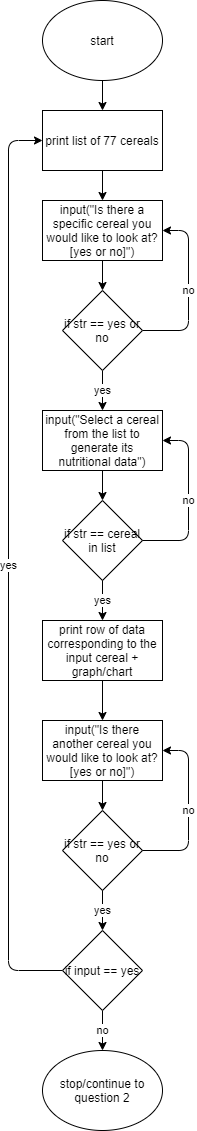

The diagram above was exported from draw.io. Its source (the exported page's mxGraphModel, read from the mxfile embedded in the PNG):
<mxGraphModel dx="1422" dy="747" grid="1" gridSize="10" guides="1" tooltips="1" connect="1" arrows="1" fold="1" page="1" pageScale="1" pageWidth="827" pageHeight="1169" math="0" shadow="0">
  <root>
    <mxCell id="WIyWlLk6GJQsqaUBKTNV-0" />
    <mxCell id="WIyWlLk6GJQsqaUBKTNV-1" parent="WIyWlLk6GJQsqaUBKTNV-0" />
    <mxCell id="zb7riz_PoNb3iT8nU-q4-0" value="start" style="ellipse;whiteSpace=wrap;html=1;" vertex="1" parent="WIyWlLk6GJQsqaUBKTNV-1">
      <mxGeometry x="354" y="30" width="120" height="80" as="geometry" />
    </mxCell>
    <mxCell id="zb7riz_PoNb3iT8nU-q4-1" value="print list of 77 cereals" style="rounded=0;whiteSpace=wrap;html=1;" vertex="1" parent="WIyWlLk6GJQsqaUBKTNV-1">
      <mxGeometry x="354" y="140" width="120" height="60" as="geometry" />
    </mxCell>
    <mxCell id="zb7riz_PoNb3iT8nU-q4-2" value="input(&quot;Select a cereal from the list to generate its nutritional data&quot;)" style="rounded=0;whiteSpace=wrap;html=1;" vertex="1" parent="WIyWlLk6GJQsqaUBKTNV-1">
      <mxGeometry x="354" y="440" width="120" height="60" as="geometry" />
    </mxCell>
    <mxCell id="zb7riz_PoNb3iT8nU-q4-7" value="&lt;span&gt;input(&quot;Is there a specific cereal you would like to look at? [yes or no]&quot;)&lt;/span&gt;" style="rounded=0;whiteSpace=wrap;html=1;" vertex="1" parent="WIyWlLk6GJQsqaUBKTNV-1">
      <mxGeometry x="354" y="230" width="120" height="60" as="geometry" />
    </mxCell>
    <mxCell id="zb7riz_PoNb3iT8nU-q4-8" value="no" style="endArrow=classic;html=1;entryX=1;entryY=0.5;entryDx=0;entryDy=0;exitX=1;exitY=0.5;exitDx=0;exitDy=0;" edge="1" parent="WIyWlLk6GJQsqaUBKTNV-1" source="zb7riz_PoNb3iT8nU-q4-12" target="zb7riz_PoNb3iT8nU-q4-7">
      <mxGeometry width="50" height="50" relative="1" as="geometry">
        <mxPoint x="490" y="385" as="sourcePoint" />
        <mxPoint x="580" y="340" as="targetPoint" />
        <Array as="points">
          <mxPoint x="500" y="360" />
          <mxPoint x="500" y="260" />
        </Array>
      </mxGeometry>
    </mxCell>
    <mxCell id="zb7riz_PoNb3iT8nU-q4-10" value="yes" style="endArrow=classic;html=1;exitX=0.5;exitY=1;exitDx=0;exitDy=0;entryX=0.5;entryY=0;entryDx=0;entryDy=0;" edge="1" parent="WIyWlLk6GJQsqaUBKTNV-1" source="zb7riz_PoNb3iT8nU-q4-12" target="zb7riz_PoNb3iT8nU-q4-2">
      <mxGeometry width="50" height="50" relative="1" as="geometry">
        <mxPoint x="415.04999999999995" y="430" as="sourcePoint" />
        <mxPoint x="440" y="340" as="targetPoint" />
      </mxGeometry>
    </mxCell>
    <mxCell id="zb7riz_PoNb3iT8nU-q4-11" value="" style="endArrow=classic;html=1;exitX=0.5;exitY=1;exitDx=0;exitDy=0;entryX=0.5;entryY=0;entryDx=0;entryDy=0;" edge="1" parent="WIyWlLk6GJQsqaUBKTNV-1" source="zb7riz_PoNb3iT8nU-q4-7" target="zb7riz_PoNb3iT8nU-q4-12">
      <mxGeometry width="50" height="50" relative="1" as="geometry">
        <mxPoint x="430" y="320" as="sourcePoint" />
        <mxPoint x="414" y="343.96000000000004" as="targetPoint" />
      </mxGeometry>
    </mxCell>
    <mxCell id="zb7riz_PoNb3iT8nU-q4-12" value="&lt;span&gt;if str == yes or no&lt;/span&gt;" style="rhombus;whiteSpace=wrap;html=1;" vertex="1" parent="WIyWlLk6GJQsqaUBKTNV-1">
      <mxGeometry x="374" y="320" width="80" height="80" as="geometry" />
    </mxCell>
    <mxCell id="zb7riz_PoNb3iT8nU-q4-13" value="" style="endArrow=classic;html=1;exitX=0.5;exitY=1;exitDx=0;exitDy=0;entryX=0.5;entryY=0;entryDx=0;entryDy=0;" edge="1" parent="WIyWlLk6GJQsqaUBKTNV-1" source="zb7riz_PoNb3iT8nU-q4-1" target="zb7riz_PoNb3iT8nU-q4-7">
      <mxGeometry width="50" height="50" relative="1" as="geometry">
        <mxPoint x="390" y="390" as="sourcePoint" />
        <mxPoint x="414" y="240" as="targetPoint" />
      </mxGeometry>
    </mxCell>
    <mxCell id="zb7riz_PoNb3iT8nU-q4-14" value="" style="endArrow=classic;html=1;exitX=0.5;exitY=1;exitDx=0;exitDy=0;entryX=0.5;entryY=0;entryDx=0;entryDy=0;" edge="1" parent="WIyWlLk6GJQsqaUBKTNV-1" source="zb7riz_PoNb3iT8nU-q4-0" target="zb7riz_PoNb3iT8nU-q4-1">
      <mxGeometry width="50" height="50" relative="1" as="geometry">
        <mxPoint x="390" y="390" as="sourcePoint" />
        <mxPoint x="440" y="340" as="targetPoint" />
      </mxGeometry>
    </mxCell>
    <mxCell id="zb7riz_PoNb3iT8nU-q4-15" value="&lt;span&gt;if str == cereal in list&lt;/span&gt;" style="rhombus;whiteSpace=wrap;html=1;" vertex="1" parent="WIyWlLk6GJQsqaUBKTNV-1">
      <mxGeometry x="374" y="530" width="80" height="80" as="geometry" />
    </mxCell>
    <mxCell id="zb7riz_PoNb3iT8nU-q4-16" value="no" style="endArrow=classic;html=1;exitX=1;exitY=0.5;exitDx=0;exitDy=0;entryX=1;entryY=0.5;entryDx=0;entryDy=0;" edge="1" parent="WIyWlLk6GJQsqaUBKTNV-1" source="zb7riz_PoNb3iT8nU-q4-15" target="zb7riz_PoNb3iT8nU-q4-2">
      <mxGeometry width="50" height="50" relative="1" as="geometry">
        <mxPoint x="390" y="390" as="sourcePoint" />
        <mxPoint x="440" y="340" as="targetPoint" />
        <Array as="points">
          <mxPoint x="500" y="570" />
          <mxPoint x="500" y="470" />
        </Array>
      </mxGeometry>
    </mxCell>
    <mxCell id="zb7riz_PoNb3iT8nU-q4-17" value="" style="endArrow=classic;html=1;exitX=0.5;exitY=1;exitDx=0;exitDy=0;entryX=0.5;entryY=0;entryDx=0;entryDy=0;" edge="1" parent="WIyWlLk6GJQsqaUBKTNV-1" source="zb7riz_PoNb3iT8nU-q4-2" target="zb7riz_PoNb3iT8nU-q4-15">
      <mxGeometry width="50" height="50" relative="1" as="geometry">
        <mxPoint x="390" y="390" as="sourcePoint" />
        <mxPoint x="440" y="340" as="targetPoint" />
      </mxGeometry>
    </mxCell>
    <mxCell id="zb7riz_PoNb3iT8nU-q4-18" value="print row of data corresponding to the input cereal + graph/chart" style="rounded=0;whiteSpace=wrap;html=1;" vertex="1" parent="WIyWlLk6GJQsqaUBKTNV-1">
      <mxGeometry x="354" y="650" width="120" height="60" as="geometry" />
    </mxCell>
    <mxCell id="zb7riz_PoNb3iT8nU-q4-21" value="yes" style="endArrow=classic;html=1;exitX=0;exitY=0.5;exitDx=0;exitDy=0;entryX=0;entryY=0.5;entryDx=0;entryDy=0;" edge="1" parent="WIyWlLk6GJQsqaUBKTNV-1" source="zb7riz_PoNb3iT8nU-q4-30" target="zb7riz_PoNb3iT8nU-q4-1">
      <mxGeometry width="50" height="50" relative="1" as="geometry">
        <mxPoint x="354" y="770" as="sourcePoint" />
        <mxPoint x="440" y="500" as="targetPoint" />
        <Array as="points">
          <mxPoint x="320" y="1000" />
          <mxPoint x="320" y="170" />
        </Array>
      </mxGeometry>
    </mxCell>
    <mxCell id="zb7riz_PoNb3iT8nU-q4-22" value="stop/continue to question 2" style="ellipse;whiteSpace=wrap;html=1;" vertex="1" parent="WIyWlLk6GJQsqaUBKTNV-1">
      <mxGeometry x="354" y="1080" width="120" height="80" as="geometry" />
    </mxCell>
    <mxCell id="zb7riz_PoNb3iT8nU-q4-23" value="no" style="endArrow=classic;html=1;entryX=0.5;entryY=0;entryDx=0;entryDy=0;exitX=0.5;exitY=1;exitDx=0;exitDy=0;" edge="1" parent="WIyWlLk6GJQsqaUBKTNV-1" source="zb7riz_PoNb3iT8nU-q4-30" target="zb7riz_PoNb3iT8nU-q4-22">
      <mxGeometry width="50" height="50" relative="1" as="geometry">
        <mxPoint x="610" y="970" as="sourcePoint" />
        <mxPoint x="440" y="590" as="targetPoint" />
      </mxGeometry>
    </mxCell>
    <mxCell id="zb7riz_PoNb3iT8nU-q4-24" value="yes" style="endArrow=classic;html=1;entryX=0.5;entryY=0;entryDx=0;entryDy=0;exitX=0.5;exitY=1;exitDx=0;exitDy=0;" edge="1" parent="WIyWlLk6GJQsqaUBKTNV-1" source="zb7riz_PoNb3iT8nU-q4-15" target="zb7riz_PoNb3iT8nU-q4-18">
      <mxGeometry width="50" height="50" relative="1" as="geometry">
        <mxPoint x="530" y="620" as="sourcePoint" />
        <mxPoint x="440" y="590" as="targetPoint" />
      </mxGeometry>
    </mxCell>
    <mxCell id="zb7riz_PoNb3iT8nU-q4-26" value="" style="endArrow=classic;html=1;exitX=0.5;exitY=1;exitDx=0;exitDy=0;entryX=0.5;entryY=0;entryDx=0;entryDy=0;" edge="1" parent="WIyWlLk6GJQsqaUBKTNV-1" source="zb7riz_PoNb3iT8nU-q4-18" target="zb7riz_PoNb3iT8nU-q4-27">
      <mxGeometry width="50" height="50" relative="1" as="geometry">
        <mxPoint x="390" y="560" as="sourcePoint" />
        <mxPoint x="440" y="510" as="targetPoint" />
      </mxGeometry>
    </mxCell>
    <mxCell id="zb7riz_PoNb3iT8nU-q4-27" value="&lt;span&gt;input(&quot;Is there another cereal you would like to look at? [yes or no]&quot;)&lt;/span&gt;" style="rounded=0;whiteSpace=wrap;html=1;" vertex="1" parent="WIyWlLk6GJQsqaUBKTNV-1">
      <mxGeometry x="354" y="750" width="120" height="60" as="geometry" />
    </mxCell>
    <mxCell id="zb7riz_PoNb3iT8nU-q4-25" value="&lt;span&gt;if str == yes or no&lt;/span&gt;" style="rhombus;whiteSpace=wrap;html=1;" vertex="1" parent="WIyWlLk6GJQsqaUBKTNV-1">
      <mxGeometry x="374" y="840" width="80" height="80" as="geometry" />
    </mxCell>
    <mxCell id="zb7riz_PoNb3iT8nU-q4-29" value="" style="endArrow=classic;html=1;exitX=0.5;exitY=1;exitDx=0;exitDy=0;entryX=0.5;entryY=0;entryDx=0;entryDy=0;" edge="1" parent="WIyWlLk6GJQsqaUBKTNV-1" source="zb7riz_PoNb3iT8nU-q4-27" target="zb7riz_PoNb3iT8nU-q4-25">
      <mxGeometry width="50" height="50" relative="1" as="geometry">
        <mxPoint x="390" y="890" as="sourcePoint" />
        <mxPoint x="440" y="840" as="targetPoint" />
      </mxGeometry>
    </mxCell>
    <mxCell id="zb7riz_PoNb3iT8nU-q4-30" value="if input == yes" style="rhombus;whiteSpace=wrap;html=1;" vertex="1" parent="WIyWlLk6GJQsqaUBKTNV-1">
      <mxGeometry x="374" y="960" width="80" height="80" as="geometry" />
    </mxCell>
    <mxCell id="zb7riz_PoNb3iT8nU-q4-31" value="yes" style="endArrow=classic;html=1;exitX=0.5;exitY=1;exitDx=0;exitDy=0;entryX=0.5;entryY=0;entryDx=0;entryDy=0;" edge="1" parent="WIyWlLk6GJQsqaUBKTNV-1" source="zb7riz_PoNb3iT8nU-q4-25" target="zb7riz_PoNb3iT8nU-q4-30">
      <mxGeometry width="50" height="50" relative="1" as="geometry">
        <mxPoint x="390" y="890" as="sourcePoint" />
        <mxPoint x="440" y="840" as="targetPoint" />
      </mxGeometry>
    </mxCell>
    <mxCell id="zb7riz_PoNb3iT8nU-q4-32" value="no" style="endArrow=classic;html=1;exitX=1;exitY=0.5;exitDx=0;exitDy=0;entryX=1;entryY=0.5;entryDx=0;entryDy=0;" edge="1" parent="WIyWlLk6GJQsqaUBKTNV-1" source="zb7riz_PoNb3iT8nU-q4-25" target="zb7riz_PoNb3iT8nU-q4-27">
      <mxGeometry width="50" height="50" relative="1" as="geometry">
        <mxPoint x="390" y="790" as="sourcePoint" />
        <mxPoint x="440" y="740" as="targetPoint" />
        <Array as="points">
          <mxPoint x="500" y="880" />
          <mxPoint x="500" y="780" />
        </Array>
      </mxGeometry>
    </mxCell>
  </root>
</mxGraphModel>